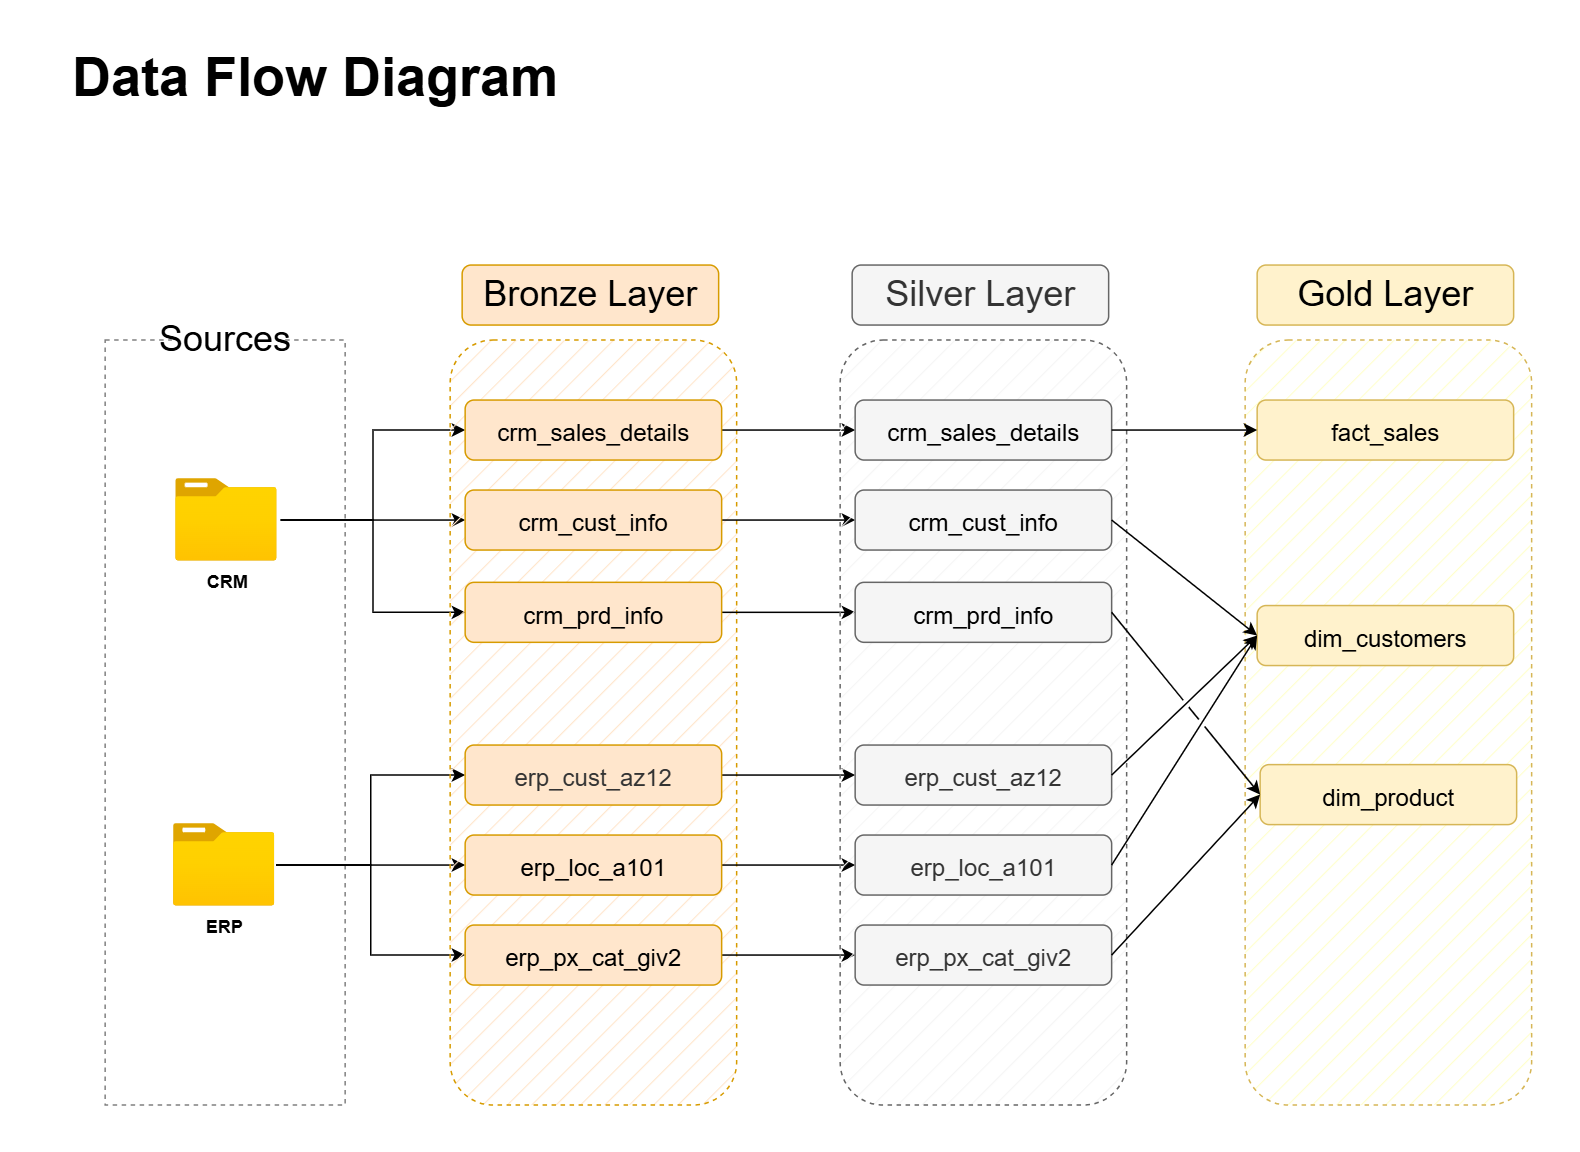

The diagram above was exported from draw.io. Its source (the exported page's mxGraphModel, read from the mxfile embedded in the PNG):
<mxGraphModel dx="1663" dy="1043" grid="1" gridSize="10" guides="1" tooltips="1" connect="1" arrows="1" fold="1" page="1" pageScale="1" pageWidth="827" pageHeight="1169" math="0" shadow="0">
  <root>
    <mxCell id="0" />
    <mxCell id="1" parent="0" />
    <mxCell id="s6xo4qOL-CCfa7l5JqDE-1" parent="1" style="rounded=0;whiteSpace=wrap;html=1;fillColor=none;dashed=1;strokeColor=#808080;" value="" vertex="1">
      <mxGeometry height="510" width="160" x="50" y="250" as="geometry" />
    </mxCell>
    <mxCell id="s6xo4qOL-CCfa7l5JqDE-19" edge="1" parent="1" source="s6xo4qOL-CCfa7l5JqDE-2" style="edgeStyle=orthogonalEdgeStyle;rounded=0;orthogonalLoop=1;jettySize=auto;html=1;entryX=0;entryY=0.5;entryDx=0;entryDy=0;" target="s6xo4qOL-CCfa7l5JqDE-14">
      <mxGeometry relative="1" as="geometry" />
    </mxCell>
    <mxCell id="s6xo4qOL-CCfa7l5JqDE-20" edge="1" parent="1" source="s6xo4qOL-CCfa7l5JqDE-2" style="edgeStyle=orthogonalEdgeStyle;rounded=0;orthogonalLoop=1;jettySize=auto;html=1;entryX=0;entryY=0.5;entryDx=0;entryDy=0;" target="s6xo4qOL-CCfa7l5JqDE-13">
      <mxGeometry relative="1" as="geometry" />
    </mxCell>
    <mxCell id="s6xo4qOL-CCfa7l5JqDE-21" edge="1" parent="1" source="s6xo4qOL-CCfa7l5JqDE-2" style="edgeStyle=orthogonalEdgeStyle;rounded=0;orthogonalLoop=1;jettySize=auto;html=1;entryX=0;entryY=0.5;entryDx=0;entryDy=0;" target="s6xo4qOL-CCfa7l5JqDE-15">
      <mxGeometry relative="1" as="geometry" />
    </mxCell>
    <mxCell id="s6xo4qOL-CCfa7l5JqDE-2" parent="1" style="image;aspect=fixed;html=1;points=[];align=center;fontSize=12;image=img/lib/azure2/general/Folder_Blank.svg;" value="&lt;b&gt;CRM&lt;/b&gt;" vertex="1">
      <mxGeometry height="56.00000000000001" width="72" x="95" y="342" as="geometry" />
    </mxCell>
    <mxCell id="s6xo4qOL-CCfa7l5JqDE-22" edge="1" parent="1" source="s6xo4qOL-CCfa7l5JqDE-4" style="edgeStyle=orthogonalEdgeStyle;rounded=0;orthogonalLoop=1;jettySize=auto;html=1;entryX=0;entryY=0.5;entryDx=0;entryDy=0;" target="s6xo4qOL-CCfa7l5JqDE-16">
      <mxGeometry relative="1" as="geometry" />
    </mxCell>
    <mxCell id="s6xo4qOL-CCfa7l5JqDE-24" edge="1" parent="1" source="s6xo4qOL-CCfa7l5JqDE-4" style="edgeStyle=orthogonalEdgeStyle;rounded=0;orthogonalLoop=1;jettySize=auto;html=1;entryX=0;entryY=0.5;entryDx=0;entryDy=0;" target="s6xo4qOL-CCfa7l5JqDE-18">
      <mxGeometry relative="1" as="geometry" />
    </mxCell>
    <mxCell id="s6xo4qOL-CCfa7l5JqDE-26" edge="1" parent="1" source="s6xo4qOL-CCfa7l5JqDE-4" style="edgeStyle=orthogonalEdgeStyle;rounded=0;orthogonalLoop=1;jettySize=auto;html=1;" target="s6xo4qOL-CCfa7l5JqDE-17">
      <mxGeometry relative="1" as="geometry" />
    </mxCell>
    <mxCell id="s6xo4qOL-CCfa7l5JqDE-4" parent="1" style="image;aspect=fixed;html=1;points=[];align=center;fontSize=12;image=img/lib/azure2/general/Folder_Blank.svg;" value="&lt;b&gt;ERP&lt;/b&gt;" vertex="1">
      <mxGeometry height="56.00000000000001" width="69" x="95" y="572" as="geometry" />
    </mxCell>
    <mxCell id="s6xo4qOL-CCfa7l5JqDE-8" parent="1" style="rounded=0;whiteSpace=wrap;html=1;strokeColor=none;" value="&lt;font style=&quot;font-size: 24px;&quot;&gt;Sources&lt;/font&gt;" vertex="1">
      <mxGeometry height="40" width="70" x="95" y="230" as="geometry" />
    </mxCell>
    <mxCell id="s6xo4qOL-CCfa7l5JqDE-9" parent="1" style="text;html=1;whiteSpace=wrap;strokeColor=none;fillColor=none;align=center;verticalAlign=middle;rounded=0;" value="&lt;font style=&quot;font-size: 36px;&quot;&gt;&lt;b style=&quot;&quot;&gt;Data Flow Diagram&lt;/b&gt;&lt;/font&gt;" vertex="1">
      <mxGeometry height="30" width="360" x="10" y="60" as="geometry" />
    </mxCell>
    <mxCell id="s6xo4qOL-CCfa7l5JqDE-10" parent="1" style="rounded=1;whiteSpace=wrap;html=1;fillColor=#ffe6cc;dashed=1;strokeColor=#d79b00;fillStyle=hatch;" value="" vertex="1">
      <mxGeometry height="510" width="191" x="280" y="250" as="geometry" />
    </mxCell>
    <mxCell id="s6xo4qOL-CCfa7l5JqDE-11" parent="1" style="rounded=1;whiteSpace=wrap;html=1;strokeColor=#d79b00;fontSize=24;fillColor=#ffe6cc;" value="Bronze Layer" vertex="1">
      <mxGeometry height="40" width="171" x="288" y="200" as="geometry" />
    </mxCell>
    <mxCell id="SVPcj2qwbNRck3WlnwwB-9" edge="1" parent="1" source="s6xo4qOL-CCfa7l5JqDE-13" style="edgeStyle=orthogonalEdgeStyle;rounded=0;orthogonalLoop=1;jettySize=auto;html=1;entryX=0;entryY=0.5;entryDx=0;entryDy=0;" target="SVPcj2qwbNRck3WlnwwB-3">
      <mxGeometry relative="1" as="geometry" />
    </mxCell>
    <mxCell id="s6xo4qOL-CCfa7l5JqDE-13" parent="1" style="rounded=1;whiteSpace=wrap;html=1;strokeColor=#d79b00;fontSize=24;fillColor=#ffe6cc;" value="&lt;span style=&quot;font-size: 16px;&quot;&gt;crm_sales_details&lt;/span&gt;" vertex="1">
      <mxGeometry height="40" width="171" x="290" y="290" as="geometry" />
    </mxCell>
    <mxCell id="SVPcj2qwbNRck3WlnwwB-10" edge="1" parent="1" source="s6xo4qOL-CCfa7l5JqDE-14" style="edgeStyle=orthogonalEdgeStyle;rounded=0;orthogonalLoop=1;jettySize=auto;html=1;entryX=0;entryY=0.5;entryDx=0;entryDy=0;" target="SVPcj2qwbNRck3WlnwwB-4">
      <mxGeometry relative="1" as="geometry" />
    </mxCell>
    <mxCell id="s6xo4qOL-CCfa7l5JqDE-14" parent="1" style="rounded=1;whiteSpace=wrap;html=1;strokeColor=#d79b00;fontSize=24;fillColor=#ffe6cc;" value="&lt;span style=&quot;font-size: 16px;&quot;&gt;crm_cust_info&lt;/span&gt;" vertex="1">
      <mxGeometry height="40" width="171" x="290" y="350" as="geometry" />
    </mxCell>
    <mxCell id="SVPcj2qwbNRck3WlnwwB-11" edge="1" parent="1" source="s6xo4qOL-CCfa7l5JqDE-15" style="edgeStyle=orthogonalEdgeStyle;rounded=0;orthogonalLoop=1;jettySize=auto;html=1;" target="SVPcj2qwbNRck3WlnwwB-5">
      <mxGeometry relative="1" as="geometry" />
    </mxCell>
    <mxCell id="s6xo4qOL-CCfa7l5JqDE-15" parent="1" style="rounded=1;whiteSpace=wrap;html=1;strokeColor=#d79b00;fontSize=24;fillColor=#ffe6cc;" value="&lt;span style=&quot;font-size: 16px;&quot;&gt;crm_prd_info&lt;/span&gt;" vertex="1">
      <mxGeometry height="40" width="171" x="290" y="411.52" as="geometry" />
    </mxCell>
    <mxCell id="SVPcj2qwbNRck3WlnwwB-12" edge="1" parent="1" source="s6xo4qOL-CCfa7l5JqDE-16" style="edgeStyle=orthogonalEdgeStyle;rounded=0;orthogonalLoop=1;jettySize=auto;html=1;" target="SVPcj2qwbNRck3WlnwwB-6">
      <mxGeometry relative="1" as="geometry" />
    </mxCell>
    <mxCell id="s6xo4qOL-CCfa7l5JqDE-16" parent="1" style="rounded=1;whiteSpace=wrap;html=1;strokeColor=#d79b00;fontSize=24;fillColor=#ffe6cc;" value="&lt;span style=&quot;color: rgb(51, 51, 51); font-size: 16px;&quot;&gt;erp_cust_az12&lt;/span&gt;" vertex="1">
      <mxGeometry height="40" width="171" x="290" y="520" as="geometry" />
    </mxCell>
    <mxCell id="SVPcj2qwbNRck3WlnwwB-13" edge="1" parent="1" source="s6xo4qOL-CCfa7l5JqDE-17" style="edgeStyle=orthogonalEdgeStyle;rounded=0;orthogonalLoop=1;jettySize=auto;html=1;" target="SVPcj2qwbNRck3WlnwwB-7">
      <mxGeometry relative="1" as="geometry" />
    </mxCell>
    <mxCell id="s6xo4qOL-CCfa7l5JqDE-17" parent="1" style="rounded=1;whiteSpace=wrap;html=1;strokeColor=#d79b00;fontSize=24;fillColor=#ffe6cc;" value="&lt;font style=&quot;font-size: 16px;&quot;&gt;erp_loc_a101&lt;/font&gt;" vertex="1">
      <mxGeometry height="40" width="171" x="290" y="580" as="geometry" />
    </mxCell>
    <mxCell id="SVPcj2qwbNRck3WlnwwB-14" edge="1" parent="1" source="s6xo4qOL-CCfa7l5JqDE-18" style="edgeStyle=orthogonalEdgeStyle;rounded=0;orthogonalLoop=1;jettySize=auto;html=1;" target="SVPcj2qwbNRck3WlnwwB-8">
      <mxGeometry relative="1" as="geometry" />
    </mxCell>
    <mxCell id="s6xo4qOL-CCfa7l5JqDE-18" parent="1" style="rounded=1;whiteSpace=wrap;html=1;strokeColor=#d79b00;fontSize=24;fillColor=#ffe6cc;" value="&lt;font style=&quot;font-size: 16px;&quot;&gt;erp_px_cat_giv2&lt;/font&gt;" vertex="1">
      <mxGeometry height="40" width="171" x="290" y="640" as="geometry" />
    </mxCell>
    <mxCell id="SVPcj2qwbNRck3WlnwwB-1" parent="1" style="rounded=1;whiteSpace=wrap;html=1;fillColor=#f5f5f5;dashed=1;strokeColor=#666666;fillStyle=hatch;fontColor=#333333;" value="" vertex="1">
      <mxGeometry height="510" width="191" x="540" y="250" as="geometry" />
    </mxCell>
    <mxCell id="SVPcj2qwbNRck3WlnwwB-2" parent="1" style="rounded=1;whiteSpace=wrap;html=1;strokeColor=#666666;fontSize=24;fillColor=#f5f5f5;fontColor=#333333;" value="Silver Layer" vertex="1">
      <mxGeometry height="40" width="171" x="548" y="200" as="geometry" />
    </mxCell>
    <mxCell id="SVPcj2qwbNRck3WlnwwB-3" parent="1" style="rounded=1;whiteSpace=wrap;html=1;strokeColor=#666666;fontSize=24;fillColor=#f5f5f5;fontColor=#333333;" value="&lt;span style=&quot;color: rgb(0, 0, 0); font-size: 16px;&quot;&gt;crm_sales_details&lt;/span&gt;" vertex="1">
      <mxGeometry height="40" width="171" x="550" y="290" as="geometry" />
    </mxCell>
    <mxCell id="SVPcj2qwbNRck3WlnwwB-4" parent="1" style="rounded=1;whiteSpace=wrap;html=1;strokeColor=#666666;fontSize=24;fillColor=#f5f5f5;fontColor=#333333;" value="&lt;span style=&quot;color: rgb(0, 0, 0); font-size: 16px;&quot;&gt;crm_cust_info&lt;/span&gt;" vertex="1">
      <mxGeometry height="40" width="171" x="550" y="350" as="geometry" />
    </mxCell>
    <mxCell id="SVPcj2qwbNRck3WlnwwB-5" parent="1" style="rounded=1;whiteSpace=wrap;html=1;strokeColor=#666666;fontSize=24;fillColor=#f5f5f5;fontColor=#333333;" value="&lt;span style=&quot;color: rgb(0, 0, 0); font-size: 16px;&quot;&gt;crm_prd_info&lt;/span&gt;" vertex="1">
      <mxGeometry height="40" width="171" x="550" y="411.52" as="geometry" />
    </mxCell>
    <mxCell id="SVPcj2qwbNRck3WlnwwB-6" parent="1" style="rounded=1;whiteSpace=wrap;html=1;strokeColor=#666666;fontSize=24;fillColor=#f5f5f5;fontColor=#333333;" value="&lt;font style=&quot;font-size: 16px;&quot;&gt;erp_cust_az12&lt;/font&gt;" vertex="1">
      <mxGeometry height="40" width="171" x="550" y="520" as="geometry" />
    </mxCell>
    <mxCell id="SVPcj2qwbNRck3WlnwwB-7" parent="1" style="rounded=1;whiteSpace=wrap;html=1;strokeColor=#666666;fontSize=24;fillColor=#f5f5f5;fontColor=#333333;" value="&lt;font style=&quot;font-size: 16px;&quot;&gt;erp_loc_a101&lt;/font&gt;" vertex="1">
      <mxGeometry height="40" width="171" x="550" y="580" as="geometry" />
    </mxCell>
    <mxCell id="SVPcj2qwbNRck3WlnwwB-8" parent="1" style="rounded=1;whiteSpace=wrap;html=1;strokeColor=#666666;fontSize=24;fillColor=#f5f5f5;fontColor=#333333;" value="&lt;font style=&quot;font-size: 16px;&quot;&gt;erp_px_cat_giv2&lt;/font&gt;" vertex="1">
      <mxGeometry height="40" width="171" x="550" y="640" as="geometry" />
    </mxCell>
    <mxCell id="KJnG20c-tTbgrGaVVE5j-1" parent="1" style="rounded=1;whiteSpace=wrap;html=1;fillColor=#FFFFCC;dashed=1;strokeColor=#d6b656;fillStyle=hatch;" value="" vertex="1">
      <mxGeometry height="510" width="191" x="810" y="250" as="geometry" />
    </mxCell>
    <mxCell id="KJnG20c-tTbgrGaVVE5j-2" parent="1" style="rounded=1;whiteSpace=wrap;html=1;strokeColor=#d6b656;fontSize=24;fillColor=#fff2cc;" value="Gold Layer" vertex="1">
      <mxGeometry height="40" width="171" x="818" y="200" as="geometry" />
    </mxCell>
    <mxCell id="KJnG20c-tTbgrGaVVE5j-3" parent="1" style="rounded=1;whiteSpace=wrap;html=1;strokeColor=#d6b656;fontSize=24;fillColor=#fff2cc;" value="&lt;font style=&quot;font-size: 16px;&quot;&gt;fact_sales&lt;/font&gt;" vertex="1">
      <mxGeometry height="40" width="171" x="818" y="290" as="geometry" />
    </mxCell>
    <mxCell id="KJnG20c-tTbgrGaVVE5j-4" parent="1" style="rounded=1;whiteSpace=wrap;html=1;strokeColor=#d6b656;fontSize=24;fillColor=#fff2cc;" value="&lt;font style=&quot;font-size: 16px;&quot;&gt;dim_customers&lt;/font&gt;" vertex="1">
      <mxGeometry height="40" width="171" x="818" y="427" as="geometry" />
    </mxCell>
    <mxCell id="KJnG20c-tTbgrGaVVE5j-5" parent="1" style="rounded=1;whiteSpace=wrap;html=1;strokeColor=#d6b656;fontSize=24;fillColor=#fff2cc;" value="&lt;font style=&quot;font-size: 16px;&quot;&gt;dim_product&lt;/font&gt;" vertex="1">
      <mxGeometry height="40" width="171" x="820" y="533.04" as="geometry" />
    </mxCell>
    <mxCell id="KJnG20c-tTbgrGaVVE5j-14" edge="1" parent="1" source="SVPcj2qwbNRck3WlnwwB-4" style="endArrow=classic;html=1;rounded=0;exitX=1;exitY=0.5;exitDx=0;exitDy=0;entryX=0;entryY=0.5;entryDx=0;entryDy=0;jumpStyle=gap;" target="KJnG20c-tTbgrGaVVE5j-4" value="">
      <mxGeometry height="50" relative="1" width="50" as="geometry">
        <mxPoint x="740" y="470" as="sourcePoint" />
        <mxPoint x="790" y="420" as="targetPoint" />
      </mxGeometry>
    </mxCell>
    <mxCell id="KJnG20c-tTbgrGaVVE5j-15" edge="1" parent="1" source="SVPcj2qwbNRck3WlnwwB-3" style="endArrow=classic;html=1;rounded=0;" target="KJnG20c-tTbgrGaVVE5j-3" value="">
      <mxGeometry height="50" relative="1" width="50" as="geometry">
        <mxPoint x="740" y="360" as="sourcePoint" />
        <mxPoint x="790" y="310" as="targetPoint" />
      </mxGeometry>
    </mxCell>
    <mxCell id="KJnG20c-tTbgrGaVVE5j-17" edge="1" parent="1" source="SVPcj2qwbNRck3WlnwwB-6" style="endArrow=classic;html=1;rounded=0;exitX=1;exitY=0.5;exitDx=0;exitDy=0;entryX=0;entryY=0.5;entryDx=0;entryDy=0;jumpStyle=gap;" target="KJnG20c-tTbgrGaVVE5j-4" value="">
      <mxGeometry height="50" relative="1" width="50" as="geometry">
        <mxPoint x="750" y="570" as="sourcePoint" />
        <mxPoint x="800" y="520" as="targetPoint" />
      </mxGeometry>
    </mxCell>
    <mxCell id="KJnG20c-tTbgrGaVVE5j-18" edge="1" parent="1" source="SVPcj2qwbNRck3WlnwwB-7" style="endArrow=classic;html=1;rounded=0;exitX=1;exitY=0.5;exitDx=0;exitDy=0;entryX=0;entryY=0.5;entryDx=0;entryDy=0;jumpStyle=gap;" target="KJnG20c-tTbgrGaVVE5j-4" value="">
      <mxGeometry height="50" relative="1" width="50" as="geometry">
        <mxPoint x="740" y="610" as="sourcePoint" />
        <mxPoint x="790" y="560" as="targetPoint" />
      </mxGeometry>
    </mxCell>
    <mxCell id="KJnG20c-tTbgrGaVVE5j-20" edge="1" parent="1" source="SVPcj2qwbNRck3WlnwwB-5" style="endArrow=classic;html=1;rounded=0;exitX=1;exitY=0.5;exitDx=0;exitDy=0;entryX=0;entryY=0.5;entryDx=0;entryDy=0;jumpStyle=gap;" target="KJnG20c-tTbgrGaVVE5j-5" value="">
      <mxGeometry height="50" relative="1" width="50" as="geometry">
        <mxPoint x="750" y="480" as="sourcePoint" />
        <mxPoint x="800" y="430" as="targetPoint" />
      </mxGeometry>
    </mxCell>
    <mxCell id="KJnG20c-tTbgrGaVVE5j-22" edge="1" parent="1" source="SVPcj2qwbNRck3WlnwwB-8" style="endArrow=classic;html=1;rounded=0;exitX=1;exitY=0.5;exitDx=0;exitDy=0;entryX=0;entryY=0.5;entryDx=0;entryDy=0;jumpStyle=gap;" target="KJnG20c-tTbgrGaVVE5j-5" value="">
      <mxGeometry height="50" relative="1" width="50" as="geometry">
        <mxPoint x="750" y="650" as="sourcePoint" />
        <mxPoint x="800" y="600" as="targetPoint" />
      </mxGeometry>
    </mxCell>
  </root>
</mxGraphModel>